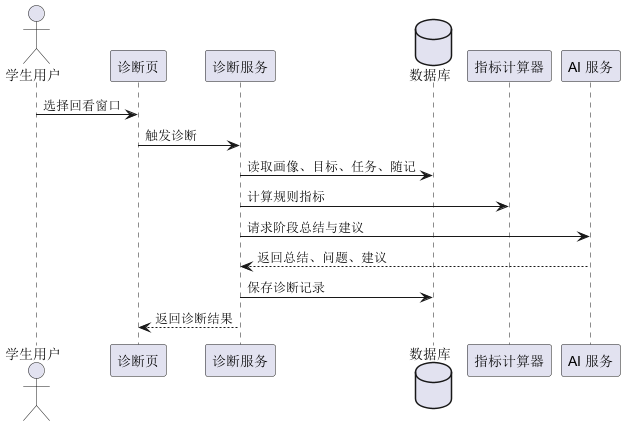

The diagram above was rendered by PlantUML. Its source (embedded in the PNG):
@startuml
actor "学生用户" as Student
participant "诊断页" as Web
participant "诊断服务" as API
database "数据库" as DB
participant "指标计算器" as Metrics
participant "AI 服务" as AI
Student -> Web : 选择回看窗口
Web -> API : 触发诊断
API -> DB : 读取画像、目标、任务、随记
API -> Metrics : 计算规则指标
API -> AI : 请求阶段总结与建议
AI --> API : 返回总结、问题、建议
API -> DB : 保存诊断记录
API --> Web : 返回诊断结果
@enduml